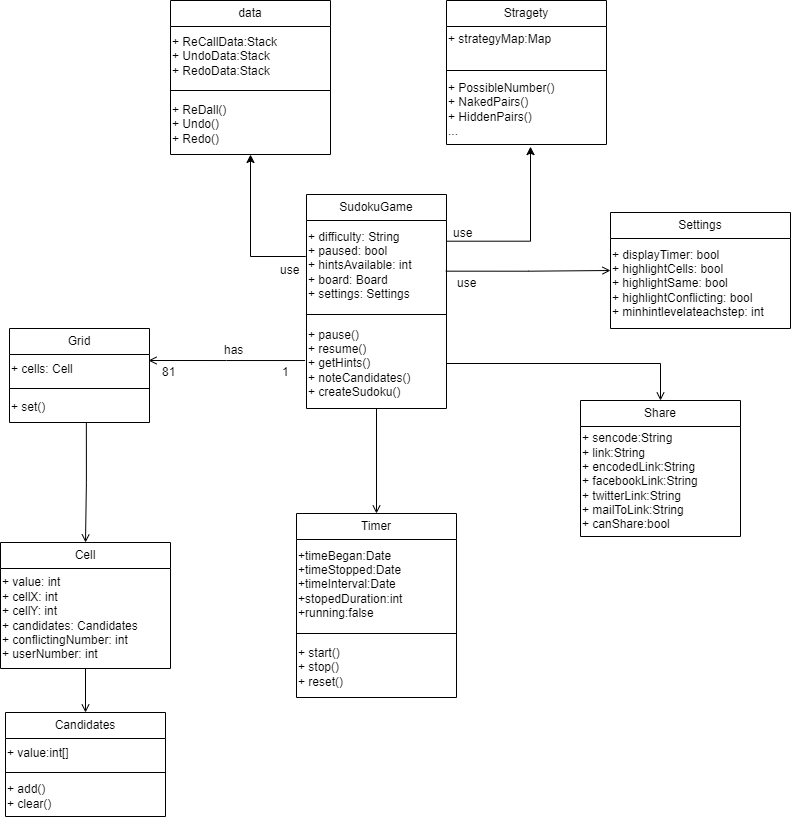

The diagram above was exported from draw.io. Its source (the exported page's mxGraphModel, read from the mxfile embedded in the PNG):
<mxGraphModel dx="986" dy="625" grid="1" gridSize="10" guides="1" tooltips="1" connect="1" arrows="1" fold="1" page="1" pageScale="1" pageWidth="827" pageHeight="1169" math="0" shadow="0">
  <root>
    <mxCell id="0" />
    <mxCell id="1" parent="0" />
    <mxCell id="9ygh9_MwQuL1Hfy4eIE--1" value="SudokuGame" style="swimlane;fontStyle=0;childLayout=stackLayout;horizontal=1;startSize=26;fillColor=none;horizontalStack=0;resizeParent=1;resizeParentMax=0;resizeLast=0;collapsible=1;marginBottom=0;whiteSpace=wrap;html=1;" parent="1" vertex="1">
      <mxGeometry x="356" y="254" width="140" height="214" as="geometry" />
    </mxCell>
    <mxCell id="9ygh9_MwQuL1Hfy4eIE--2" value="&lt;span style=&quot;&quot;&gt;+ difficulty: String&lt;br&gt;+ paused: bool&lt;br&gt;+ hintsAvailable: int&lt;br&gt;+ board: Board&lt;/span&gt;&lt;div&gt;&lt;span style=&quot;&quot;&gt;+ settings: Settings&lt;/span&gt;&lt;/div&gt;" style="text;html=1;align=left;verticalAlign=middle;resizable=0;points=[];autosize=1;strokeColor=none;fillColor=none;" parent="9ygh9_MwQuL1Hfy4eIE--1" vertex="1">
      <mxGeometry y="26" width="140" height="90" as="geometry" />
    </mxCell>
    <mxCell id="9ygh9_MwQuL1Hfy4eIE--3" value="" style="line;strokeWidth=1;fillColor=none;align=left;verticalAlign=middle;spacingTop=-1;spacingLeft=3;spacingRight=3;rotatable=0;labelPosition=right;points=[];portConstraint=eastwest;strokeColor=inherit;" parent="9ygh9_MwQuL1Hfy4eIE--1" vertex="1">
      <mxGeometry y="116" width="140" height="8" as="geometry" />
    </mxCell>
    <mxCell id="9ygh9_MwQuL1Hfy4eIE--4" value="+ pause()&lt;br&gt;+ resume()&lt;br&gt;&lt;div&gt;+ getHints()&lt;br&gt;+ noteCandidates()&lt;br&gt;&lt;/div&gt;&lt;div&gt;+ createSudoku()&lt;/div&gt;" style="text;html=1;align=left;verticalAlign=middle;resizable=0;points=[];autosize=1;strokeColor=none;fillColor=none;" parent="9ygh9_MwQuL1Hfy4eIE--1" vertex="1">
      <mxGeometry y="124" width="140" height="90" as="geometry" />
    </mxCell>
    <mxCell id="9ygh9_MwQuL1Hfy4eIE--5" value="Grid" style="swimlane;fontStyle=0;childLayout=stackLayout;horizontal=1;startSize=26;fillColor=none;horizontalStack=0;resizeParent=1;resizeParentMax=0;resizeLast=0;collapsible=1;marginBottom=0;whiteSpace=wrap;html=1;" parent="1" vertex="1">
      <mxGeometry x="59" y="388" width="140" height="94" as="geometry" />
    </mxCell>
    <mxCell id="9ygh9_MwQuL1Hfy4eIE--6" value="&lt;div&gt;+ cells: Cell&lt;/div&gt;" style="text;html=1;align=left;verticalAlign=middle;resizable=0;points=[];autosize=1;strokeColor=none;fillColor=none;" parent="9ygh9_MwQuL1Hfy4eIE--5" vertex="1">
      <mxGeometry y="26" width="140" height="30" as="geometry" />
    </mxCell>
    <mxCell id="9ygh9_MwQuL1Hfy4eIE--37" value="" style="line;strokeWidth=1;fillColor=none;align=left;verticalAlign=middle;spacingTop=-1;spacingLeft=3;spacingRight=3;rotatable=0;labelPosition=right;points=[];portConstraint=eastwest;strokeColor=inherit;" parent="9ygh9_MwQuL1Hfy4eIE--5" vertex="1">
      <mxGeometry y="56" width="140" height="8" as="geometry" />
    </mxCell>
    <mxCell id="9ygh9_MwQuL1Hfy4eIE--38" value="+ set()" style="text;html=1;align=left;verticalAlign=middle;resizable=0;points=[];autosize=1;strokeColor=none;fillColor=none;" parent="9ygh9_MwQuL1Hfy4eIE--5" vertex="1">
      <mxGeometry y="64" width="140" height="30" as="geometry" />
    </mxCell>
    <mxCell id="9ygh9_MwQuL1Hfy4eIE--7" value="Cell" style="swimlane;fontStyle=0;childLayout=stackLayout;horizontal=1;startSize=26;fillColor=none;horizontalStack=0;resizeParent=1;resizeParentMax=0;resizeLast=0;collapsible=1;marginBottom=0;whiteSpace=wrap;html=1;" parent="1" vertex="1">
      <mxGeometry x="50" y="602" width="170" height="126" as="geometry" />
    </mxCell>
    <mxCell id="9ygh9_MwQuL1Hfy4eIE--8" value="&lt;span style=&quot;&quot;&gt;+ value:&amp;nbsp;&lt;/span&gt;&lt;span style=&quot;text-align: center; text-wrap-mode: wrap;&quot;&gt;int&lt;br&gt;&lt;/span&gt;+ cellX: int&lt;br&gt;+ cellY: int&lt;br&gt;+ candidates: Candidates&lt;br&gt;+&amp;nbsp;&lt;span style=&quot;text-align: center; text-wrap-mode: wrap;&quot;&gt;&lt;/span&gt;conflictingNumber:&amp;nbsp;&lt;span style=&quot;text-wrap-mode: wrap; text-align: center;&quot;&gt;int&lt;br&gt;+ userNumber: int&lt;br&gt;&lt;/span&gt;" style="text;html=1;align=left;verticalAlign=middle;resizable=0;points=[];autosize=1;strokeColor=none;fillColor=none;" parent="9ygh9_MwQuL1Hfy4eIE--7" vertex="1">
      <mxGeometry y="26" width="170" height="100" as="geometry" />
    </mxCell>
    <mxCell id="9ygh9_MwQuL1Hfy4eIE--9" style="edgeStyle=orthogonalEdgeStyle;rounded=0;orthogonalLoop=1;jettySize=auto;html=1;entryX=0;entryY=0.5;entryDx=0;entryDy=0;endArrow=open;endFill=0;exitX=0.995;exitY=0.563;exitDx=0;exitDy=0;exitPerimeter=0;" parent="1" target="9ygh9_MwQuL1Hfy4eIE--10" edge="1" source="9ygh9_MwQuL1Hfy4eIE--2">
      <mxGeometry relative="1" as="geometry">
        <mxPoint x="496" y="269" as="sourcePoint" />
      </mxGeometry>
    </mxCell>
    <mxCell id="9ygh9_MwQuL1Hfy4eIE--10" value="Settings" style="swimlane;fontStyle=0;childLayout=stackLayout;horizontal=1;startSize=26;fillColor=none;horizontalStack=0;resizeParent=1;resizeParentMax=0;resizeLast=0;collapsible=1;marginBottom=0;whiteSpace=wrap;html=1;" parent="1" vertex="1">
      <mxGeometry x="660" y="272" width="180" height="116" as="geometry" />
    </mxCell>
    <mxCell id="9ygh9_MwQuL1Hfy4eIE--11" value="+ displayTimer: bool&lt;br&gt;+ highlightCells: bool&lt;br&gt;+ highlightSame: bool&lt;br&gt;+ highlightConflicting: bool&lt;div&gt;+ minhintlevelateachstep: int&lt;/div&gt;" style="text;html=1;align=left;verticalAlign=middle;resizable=0;points=[];autosize=1;strokeColor=none;fillColor=none;" parent="9ygh9_MwQuL1Hfy4eIE--10" vertex="1">
      <mxGeometry y="26" width="180" height="90" as="geometry" />
    </mxCell>
    <mxCell id="9ygh9_MwQuL1Hfy4eIE--12" value="1" style="resizable=0;align=left;verticalAlign=bottom;labelBackgroundColor=none;fontSize=12;direction=south;" parent="1" connectable="0" vertex="1">
      <mxGeometry x="330" y="440" as="geometry" />
    </mxCell>
    <mxCell id="9ygh9_MwQuL1Hfy4eIE--13" value="81" style="resizable=0;align=left;verticalAlign=bottom;labelBackgroundColor=none;fontSize=12;" parent="1" connectable="0" vertex="1">
      <mxGeometry x="210" y="440" as="geometry" />
    </mxCell>
    <mxCell id="9ygh9_MwQuL1Hfy4eIE--14" value="" style="endArrow=open;shadow=0;strokeWidth=1;rounded=0;curved=0;endFill=1;edgeStyle=elbowEdgeStyle;elbow=horizontal;exitX=-0.01;exitY=0.467;exitDx=0;exitDy=0;exitPerimeter=0;entryX=0.993;entryY=0.2;entryDx=0;entryDy=0;entryPerimeter=0;" parent="1" source="9ygh9_MwQuL1Hfy4eIE--4" target="9ygh9_MwQuL1Hfy4eIE--6" edge="1">
      <mxGeometry x="0.5" y="41" relative="1" as="geometry">
        <mxPoint x="353" y="286" as="sourcePoint" />
        <mxPoint x="301" y="284" as="targetPoint" />
        <mxPoint x="-40" y="32" as="offset" />
      </mxGeometry>
    </mxCell>
    <mxCell id="9ygh9_MwQuL1Hfy4eIE--18" value="" style="endArrow=open;shadow=0;strokeWidth=1;rounded=0;endFill=1;edgeStyle=orthogonalEdgeStyle;elbow=horizontal;exitX=0.549;exitY=1.007;exitDx=0;exitDy=0;exitPerimeter=0;" parent="1" source="9ygh9_MwQuL1Hfy4eIE--38" target="9ygh9_MwQuL1Hfy4eIE--7" edge="1">
      <mxGeometry x="0.5" y="41" relative="1" as="geometry">
        <mxPoint x="195.03999999999996" y="482" as="sourcePoint" />
        <mxPoint x="190" y="635.49" as="targetPoint" />
        <mxPoint x="-40" y="32" as="offset" />
      </mxGeometry>
    </mxCell>
    <mxCell id="9ygh9_MwQuL1Hfy4eIE--19" value="has" style="resizable=0;align=left;verticalAlign=bottom;labelBackgroundColor=none;fontSize=12;" parent="1" connectable="0" vertex="1">
      <mxGeometry x="270" y="410" as="geometry">
        <mxPoint x="2" y="8" as="offset" />
      </mxGeometry>
    </mxCell>
    <mxCell id="9ygh9_MwQuL1Hfy4eIE--20" value="use" style="resizable=0;align=left;verticalAlign=bottom;labelBackgroundColor=none;fontSize=12;" parent="1" connectable="0" vertex="1">
      <mxGeometry x="510" y="340" as="geometry">
        <mxPoint x="-5" y="11" as="offset" />
      </mxGeometry>
    </mxCell>
    <mxCell id="9ygh9_MwQuL1Hfy4eIE--39" value="Share" style="swimlane;fontStyle=0;childLayout=stackLayout;horizontal=1;startSize=26;fillColor=none;horizontalStack=0;resizeParent=1;resizeParentMax=0;resizeLast=0;collapsible=1;marginBottom=0;whiteSpace=wrap;html=1;" parent="1" vertex="1">
      <mxGeometry x="630" y="460" width="160" height="136" as="geometry" />
    </mxCell>
    <mxCell id="9ygh9_MwQuL1Hfy4eIE--40" value="+ sencode:String&lt;div&gt;+ link:String&lt;/div&gt;&lt;div&gt;+ encodedLink:String&lt;/div&gt;&lt;div&gt;+ facebookLink:String&lt;/div&gt;&lt;div&gt;+ twitterLink:String&lt;/div&gt;&lt;div&gt;+ mailToLink:String&lt;/div&gt;&lt;div&gt;+ canShare:bool&lt;/div&gt;" style="text;html=1;align=left;verticalAlign=middle;resizable=0;points=[];autosize=1;strokeColor=none;fillColor=none;" parent="9ygh9_MwQuL1Hfy4eIE--39" vertex="1">
      <mxGeometry y="26" width="160" height="110" as="geometry" />
    </mxCell>
    <mxCell id="9ygh9_MwQuL1Hfy4eIE--41" value="Timer" style="swimlane;fontStyle=0;childLayout=stackLayout;horizontal=1;startSize=26;fillColor=none;horizontalStack=0;resizeParent=1;resizeParentMax=0;resizeLast=0;collapsible=1;marginBottom=0;whiteSpace=wrap;html=1;" parent="1" vertex="1">
      <mxGeometry x="346" y="573" width="160" height="184" as="geometry" />
    </mxCell>
    <mxCell id="9ygh9_MwQuL1Hfy4eIE--42" value="+timeBegan:Date&lt;div&gt;+timeStopped:Date&lt;/div&gt;&lt;div&gt;+timeInterval:Date&lt;/div&gt;&lt;div&gt;+stopedDuration:int&lt;/div&gt;&lt;div&gt;+running:false&lt;/div&gt;" style="text;html=1;align=left;verticalAlign=middle;resizable=0;points=[];autosize=1;strokeColor=none;fillColor=none;" parent="9ygh9_MwQuL1Hfy4eIE--41" vertex="1">
      <mxGeometry y="26" width="160" height="90" as="geometry" />
    </mxCell>
    <mxCell id="9ygh9_MwQuL1Hfy4eIE--67" value="" style="line;strokeWidth=1;fillColor=none;align=left;verticalAlign=middle;spacingTop=-1;spacingLeft=3;spacingRight=3;rotatable=0;labelPosition=right;points=[];portConstraint=eastwest;strokeColor=inherit;" parent="9ygh9_MwQuL1Hfy4eIE--41" vertex="1">
      <mxGeometry y="116" width="160" height="8" as="geometry" />
    </mxCell>
    <mxCell id="9ygh9_MwQuL1Hfy4eIE--66" value="+ start()&lt;div&gt;+ stop()&lt;/div&gt;&lt;div&gt;+ reset()&lt;/div&gt;" style="text;html=1;align=left;verticalAlign=middle;resizable=0;points=[];autosize=1;strokeColor=none;fillColor=none;" parent="9ygh9_MwQuL1Hfy4eIE--41" vertex="1">
      <mxGeometry y="124" width="160" height="60" as="geometry" />
    </mxCell>
    <mxCell id="9ygh9_MwQuL1Hfy4eIE--48" value="Candidates" style="swimlane;fontStyle=0;childLayout=stackLayout;horizontal=1;startSize=26;fillColor=none;horizontalStack=0;resizeParent=1;resizeParentMax=0;resizeLast=0;collapsible=1;marginBottom=0;whiteSpace=wrap;html=1;" parent="1" vertex="1">
      <mxGeometry x="55" y="772" width="160" height="104" as="geometry" />
    </mxCell>
    <mxCell id="9ygh9_MwQuL1Hfy4eIE--49" value="+ value:int[]" style="text;html=1;align=left;verticalAlign=middle;resizable=0;points=[];autosize=1;strokeColor=none;fillColor=none;" parent="9ygh9_MwQuL1Hfy4eIE--48" vertex="1">
      <mxGeometry y="26" width="160" height="30" as="geometry" />
    </mxCell>
    <mxCell id="9ygh9_MwQuL1Hfy4eIE--50" value="" style="line;strokeWidth=1;fillColor=none;align=left;verticalAlign=middle;spacingTop=-1;spacingLeft=3;spacingRight=3;rotatable=0;labelPosition=right;points=[];portConstraint=eastwest;strokeColor=inherit;" parent="9ygh9_MwQuL1Hfy4eIE--48" vertex="1">
      <mxGeometry y="56" width="160" height="8" as="geometry" />
    </mxCell>
    <mxCell id="9ygh9_MwQuL1Hfy4eIE--51" value="+ add()&lt;div&gt;+ clear()&lt;/div&gt;" style="text;html=1;align=left;verticalAlign=middle;resizable=0;points=[];autosize=1;strokeColor=none;fillColor=none;" parent="9ygh9_MwQuL1Hfy4eIE--48" vertex="1">
      <mxGeometry y="64" width="160" height="40" as="geometry" />
    </mxCell>
    <mxCell id="9ygh9_MwQuL1Hfy4eIE--63" style="edgeStyle=orthogonalEdgeStyle;rounded=0;orthogonalLoop=1;jettySize=auto;html=1;entryX=0.5;entryY=0;entryDx=0;entryDy=0;endArrow=open;endFill=0;" parent="1" source="9ygh9_MwQuL1Hfy4eIE--8" target="9ygh9_MwQuL1Hfy4eIE--48" edge="1">
      <mxGeometry relative="1" as="geometry" />
    </mxCell>
    <mxCell id="9ygh9_MwQuL1Hfy4eIE--72" style="edgeStyle=orthogonalEdgeStyle;rounded=0;orthogonalLoop=1;jettySize=auto;html=1;entryX=0.5;entryY=0;entryDx=0;entryDy=0;endArrow=open;endFill=0;" parent="1" source="9ygh9_MwQuL1Hfy4eIE--4" target="9ygh9_MwQuL1Hfy4eIE--41" edge="1">
      <mxGeometry relative="1" as="geometry" />
    </mxCell>
    <mxCell id="9ygh9_MwQuL1Hfy4eIE--73" style="edgeStyle=orthogonalEdgeStyle;rounded=0;orthogonalLoop=1;jettySize=auto;html=1;entryX=0.5;entryY=0;entryDx=0;entryDy=0;endArrow=open;endFill=0;" parent="1" source="9ygh9_MwQuL1Hfy4eIE--4" target="9ygh9_MwQuL1Hfy4eIE--39" edge="1">
      <mxGeometry relative="1" as="geometry" />
    </mxCell>
    <mxCell id="RSvHl2Tyq5UyVhZ91caW-4" value="data" style="swimlane;fontStyle=0;childLayout=stackLayout;horizontal=1;startSize=26;fillColor=none;horizontalStack=0;resizeParent=1;resizeParentMax=0;resizeLast=0;collapsible=1;marginBottom=0;whiteSpace=wrap;html=1;" vertex="1" parent="1">
      <mxGeometry x="220" y="60" width="160" height="154" as="geometry" />
    </mxCell>
    <mxCell id="RSvHl2Tyq5UyVhZ91caW-5" value="+ ReCallData:Stack&lt;div&gt;+ UndoData:Stack&lt;/div&gt;&lt;div&gt;+ RedoData:Stack&lt;/div&gt;" style="text;html=1;align=left;verticalAlign=middle;resizable=0;points=[];autosize=1;strokeColor=none;fillColor=none;" vertex="1" parent="RSvHl2Tyq5UyVhZ91caW-4">
      <mxGeometry y="26" width="160" height="60" as="geometry" />
    </mxCell>
    <mxCell id="RSvHl2Tyq5UyVhZ91caW-15" value="" style="line;strokeWidth=1;fillColor=none;align=left;verticalAlign=middle;spacingTop=-1;spacingLeft=3;spacingRight=3;rotatable=0;labelPosition=right;points=[];portConstraint=eastwest;strokeColor=inherit;" vertex="1" parent="RSvHl2Tyq5UyVhZ91caW-4">
      <mxGeometry y="86" width="160" height="8" as="geometry" />
    </mxCell>
    <mxCell id="RSvHl2Tyq5UyVhZ91caW-14" value="+ ReDall()&lt;div&gt;+ Undo()&lt;/div&gt;&lt;div&gt;+ Redo()&lt;/div&gt;" style="text;html=1;align=left;verticalAlign=middle;resizable=0;points=[];autosize=1;strokeColor=none;fillColor=none;" vertex="1" parent="RSvHl2Tyq5UyVhZ91caW-4">
      <mxGeometry y="94" width="160" height="60" as="geometry" />
    </mxCell>
    <mxCell id="RSvHl2Tyq5UyVhZ91caW-6" value="Stragety" style="swimlane;fontStyle=0;childLayout=stackLayout;horizontal=1;startSize=26;fillColor=none;horizontalStack=0;resizeParent=1;resizeParentMax=0;resizeLast=0;collapsible=1;marginBottom=0;whiteSpace=wrap;html=1;" vertex="1" parent="1">
      <mxGeometry x="496" y="60" width="160" height="144" as="geometry" />
    </mxCell>
    <mxCell id="RSvHl2Tyq5UyVhZ91caW-7" value="+ strategyMap:Map&lt;div&gt;&lt;br&gt;&lt;/div&gt;" style="text;html=1;align=left;verticalAlign=middle;resizable=0;points=[];autosize=1;strokeColor=none;fillColor=none;" vertex="1" parent="RSvHl2Tyq5UyVhZ91caW-6">
      <mxGeometry y="26" width="160" height="40" as="geometry" />
    </mxCell>
    <mxCell id="RSvHl2Tyq5UyVhZ91caW-13" value="" style="line;strokeWidth=1;fillColor=none;align=left;verticalAlign=middle;spacingTop=-1;spacingLeft=3;spacingRight=3;rotatable=0;labelPosition=right;points=[];portConstraint=eastwest;strokeColor=inherit;" vertex="1" parent="RSvHl2Tyq5UyVhZ91caW-6">
      <mxGeometry y="66" width="160" height="8" as="geometry" />
    </mxCell>
    <mxCell id="RSvHl2Tyq5UyVhZ91caW-12" value="+ PossibleNumber()&lt;div&gt;+ NakedPairs()&lt;/div&gt;&lt;div&gt;+ HiddenPairs()&lt;/div&gt;&lt;div&gt;...&lt;/div&gt;" style="text;html=1;align=left;verticalAlign=middle;resizable=0;points=[];autosize=1;strokeColor=none;fillColor=none;" vertex="1" parent="RSvHl2Tyq5UyVhZ91caW-6">
      <mxGeometry y="74" width="160" height="70" as="geometry" />
    </mxCell>
    <mxCell id="RSvHl2Tyq5UyVhZ91caW-8" style="edgeStyle=orthogonalEdgeStyle;rounded=0;orthogonalLoop=1;jettySize=auto;html=1;entryX=0.525;entryY=1.03;entryDx=0;entryDy=0;entryPerimeter=0;exitX=1;exitY=0.23;exitDx=0;exitDy=0;exitPerimeter=0;" edge="1" parent="1" source="9ygh9_MwQuL1Hfy4eIE--2" target="RSvHl2Tyq5UyVhZ91caW-12">
      <mxGeometry relative="1" as="geometry" />
    </mxCell>
    <mxCell id="RSvHl2Tyq5UyVhZ91caW-9" style="edgeStyle=orthogonalEdgeStyle;rounded=0;orthogonalLoop=1;jettySize=auto;html=1;exitX=-0.005;exitY=0.4;exitDx=0;exitDy=0;exitPerimeter=0;" edge="1" parent="1" source="9ygh9_MwQuL1Hfy4eIE--2" target="RSvHl2Tyq5UyVhZ91caW-14">
      <mxGeometry relative="1" as="geometry" />
    </mxCell>
    <mxCell id="RSvHl2Tyq5UyVhZ91caW-10" value="use" style="resizable=0;align=left;verticalAlign=bottom;labelBackgroundColor=none;fontSize=12;" connectable="0" vertex="1" parent="1">
      <mxGeometry x="506" y="290" as="geometry">
        <mxPoint x="-5" y="11" as="offset" />
      </mxGeometry>
    </mxCell>
    <mxCell id="RSvHl2Tyq5UyVhZ91caW-11" value="use" style="resizable=0;align=left;verticalAlign=bottom;labelBackgroundColor=none;fontSize=12;" connectable="0" vertex="1" parent="1">
      <mxGeometry x="516" y="300" as="geometry">
        <mxPoint x="-188" y="38" as="offset" />
      </mxGeometry>
    </mxCell>
  </root>
</mxGraphModel>